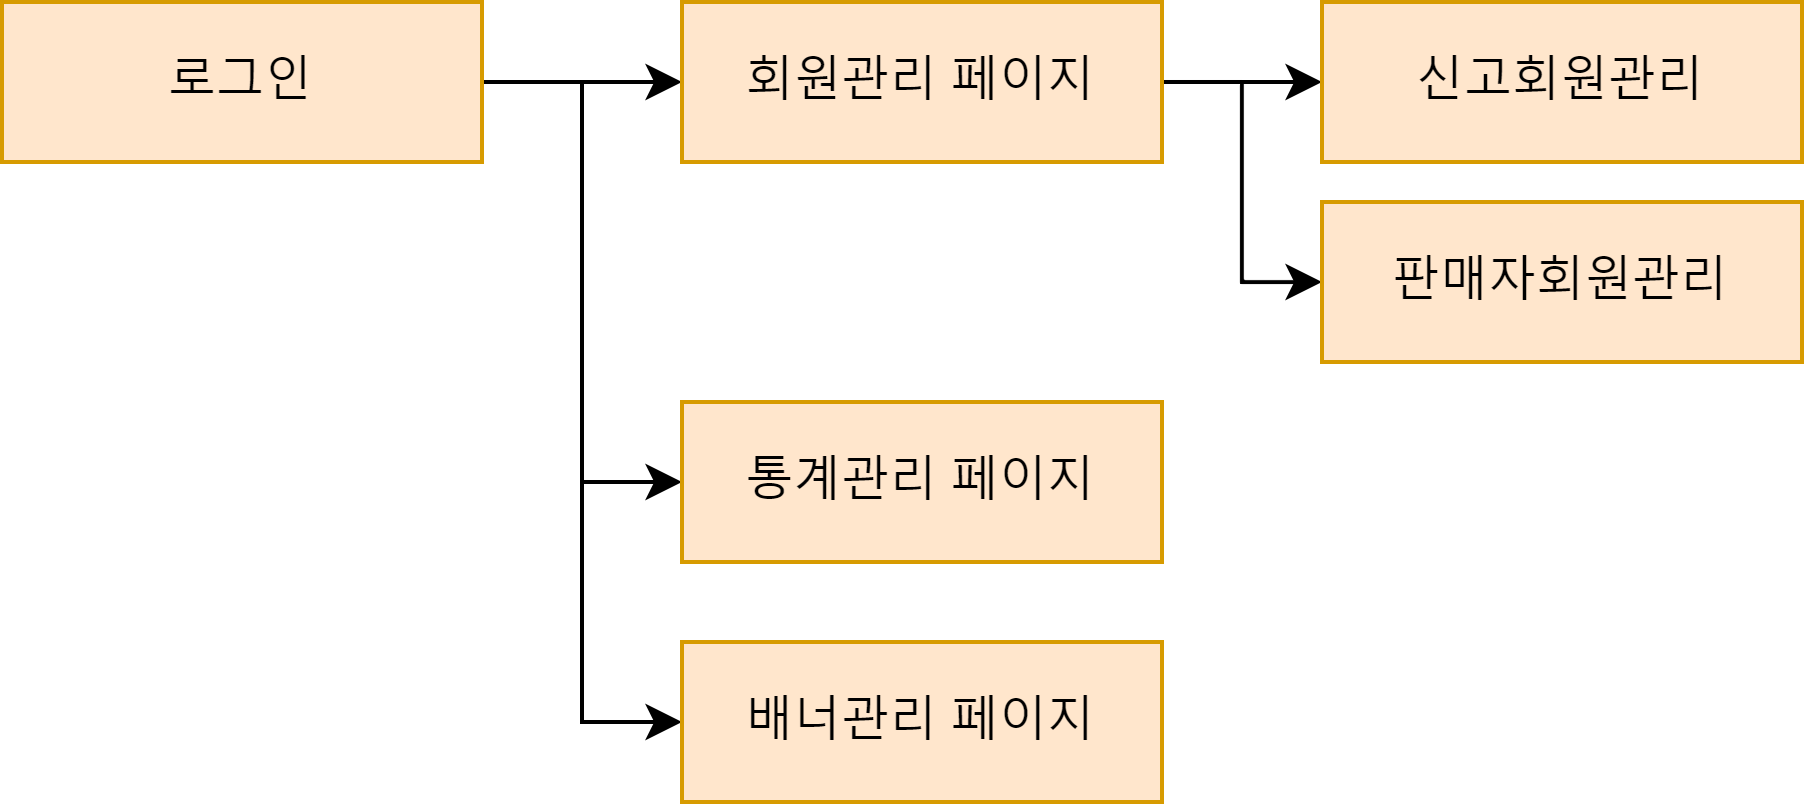

The diagram above was exported from draw.io. Its source (the exported page's mxGraphModel, read from the mxfile embedded in the PNG):
<mxGraphModel dx="1234" dy="759" grid="1" gridSize="10" guides="1" tooltips="1" connect="1" arrows="1" fold="1" page="1" pageScale="1" pageWidth="827" pageHeight="1169" math="0" shadow="0">
  <root>
    <mxCell id="0" />
    <mxCell id="1" parent="0" />
    <mxCell id="vx4xEB3wAxNLqIL2H9ir-17" style="edgeStyle=orthogonalEdgeStyle;rounded=0;orthogonalLoop=1;jettySize=auto;html=1;exitX=1;exitY=0.5;exitDx=0;exitDy=0;entryX=0;entryY=0.5;entryDx=0;entryDy=0;fillColor=#ffe6cc;strokeColor=#000000;" parent="1" source="vx4xEB3wAxNLqIL2H9ir-1" target="vx4xEB3wAxNLqIL2H9ir-8" edge="1">
      <mxGeometry relative="1" as="geometry" />
    </mxCell>
    <mxCell id="vx4xEB3wAxNLqIL2H9ir-18" style="edgeStyle=orthogonalEdgeStyle;rounded=0;orthogonalLoop=1;jettySize=auto;html=1;exitX=1;exitY=0.5;exitDx=0;exitDy=0;entryX=0;entryY=0.5;entryDx=0;entryDy=0;fillColor=#ffe6cc;strokeColor=#000000;" parent="1" source="vx4xEB3wAxNLqIL2H9ir-1" target="vx4xEB3wAxNLqIL2H9ir-6" edge="1">
      <mxGeometry relative="1" as="geometry" />
    </mxCell>
    <mxCell id="vx4xEB3wAxNLqIL2H9ir-20" style="edgeStyle=orthogonalEdgeStyle;rounded=0;orthogonalLoop=1;jettySize=auto;html=1;exitX=1;exitY=0.5;exitDx=0;exitDy=0;entryX=0;entryY=0.5;entryDx=0;entryDy=0;fillColor=#ffe6cc;strokeColor=#000000;" parent="1" source="vx4xEB3wAxNLqIL2H9ir-1" target="vx4xEB3wAxNLqIL2H9ir-5" edge="1">
      <mxGeometry relative="1" as="geometry" />
    </mxCell>
    <mxCell id="vx4xEB3wAxNLqIL2H9ir-1" value="로그인" style="rounded=0;whiteSpace=wrap;html=1;fillColor=#ffe6cc;strokeColor=#d79b00;" parent="1" vertex="1">
      <mxGeometry x="40" y="80" width="120" height="40" as="geometry" />
    </mxCell>
    <mxCell id="vx4xEB3wAxNLqIL2H9ir-25" style="edgeStyle=orthogonalEdgeStyle;rounded=0;orthogonalLoop=1;jettySize=auto;html=1;exitX=1;exitY=0.5;exitDx=0;exitDy=0;entryX=0;entryY=0.5;entryDx=0;entryDy=0;fillColor=#ffe6cc;strokeColor=#000000;" parent="1" source="vx4xEB3wAxNLqIL2H9ir-5" target="vx4xEB3wAxNLqIL2H9ir-9" edge="1">
      <mxGeometry relative="1" as="geometry" />
    </mxCell>
    <mxCell id="vx4xEB3wAxNLqIL2H9ir-26" style="edgeStyle=orthogonalEdgeStyle;rounded=0;orthogonalLoop=1;jettySize=auto;html=1;exitX=1;exitY=0.5;exitDx=0;exitDy=0;entryX=0;entryY=0.5;entryDx=0;entryDy=0;fillColor=#ffe6cc;strokeColor=#000000;" parent="1" source="vx4xEB3wAxNLqIL2H9ir-5" target="vx4xEB3wAxNLqIL2H9ir-11" edge="1">
      <mxGeometry relative="1" as="geometry" />
    </mxCell>
    <mxCell id="vx4xEB3wAxNLqIL2H9ir-5" value="회원관리 페이지" style="rounded=0;whiteSpace=wrap;html=1;fillColor=#ffe6cc;strokeColor=#d79b00;" parent="1" vertex="1">
      <mxGeometry x="210" y="80" width="120" height="40" as="geometry" />
    </mxCell>
    <mxCell id="vx4xEB3wAxNLqIL2H9ir-6" value="통계관리 페이지" style="rounded=0;whiteSpace=wrap;html=1;fillColor=#ffe6cc;strokeColor=#d79b00;" parent="1" vertex="1">
      <mxGeometry x="210" y="180" width="120" height="40" as="geometry" />
    </mxCell>
    <mxCell id="vx4xEB3wAxNLqIL2H9ir-8" value="배너관리 페이지" style="rounded=0;whiteSpace=wrap;html=1;fillColor=#ffe6cc;strokeColor=#d79b00;" parent="1" vertex="1">
      <mxGeometry x="210" y="240" width="120" height="40" as="geometry" />
    </mxCell>
    <mxCell id="vx4xEB3wAxNLqIL2H9ir-9" value="판매자회원관리" style="rounded=0;whiteSpace=wrap;html=1;fillColor=#ffe6cc;strokeColor=#d79b00;" parent="1" vertex="1">
      <mxGeometry x="370" y="130" width="120" height="40" as="geometry" />
    </mxCell>
    <mxCell id="vx4xEB3wAxNLqIL2H9ir-11" value="신고회원관리" style="rounded=0;whiteSpace=wrap;html=1;fillColor=#ffe6cc;strokeColor=#d79b00;" parent="1" vertex="1">
      <mxGeometry x="370" y="80" width="120" height="40" as="geometry" />
    </mxCell>
  </root>
</mxGraphModel>